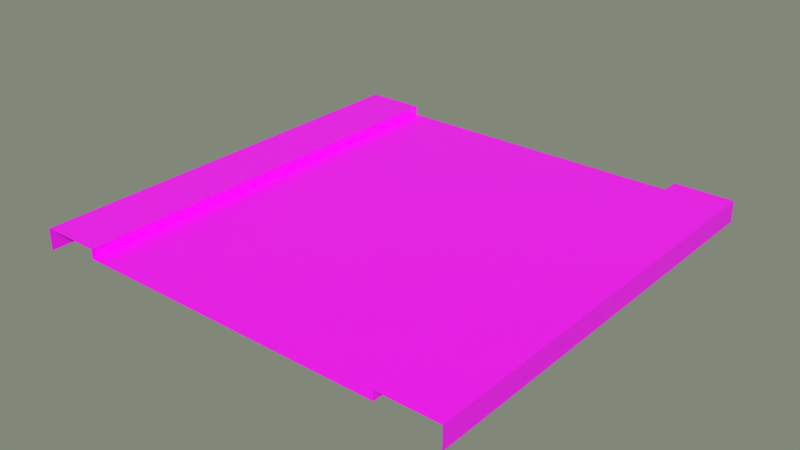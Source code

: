 # Source: Streets.blend  (saved by Blender 3.0.42; exported with 4.5.12 LTS)
import bpy
from mathutils import Matrix  # noqa: F401  (used for matrix-valued properties, if any)

bpy.ops.wm.read_factory_settings(use_empty=True)
scene = bpy.context.scene
scene.name = 'Scene'

# ---- collections
col_collection_1 = bpy.data.collections.new('Collection 1'); scene.collection.children.link(col_collection_1)

# ---- images (referenced by path relative to the original .blend; pixels are not part of the script)
import os
ASSET_DIR = os.environ.get("B2B_ASSET_DIR", "")  # directory of the original .blend (textures are referenced by path, not embedded)
HERE = os.path.dirname(os.path.abspath(__file__))  # packed textures are extracted next to this script under _unpacked/

def load_image(name, relpath, width, height, colorspace="sRGB"):
    """Load a texture the original file referenced (path relative to the .blend, or extracted next to this script)."""
    p = next((c for c in (os.path.join(HERE, relpath), os.path.join(ASSET_DIR, relpath)) if relpath and os.path.exists(c)), "")
    if p:
        img = bpy.data.images.load(p, check_existing=True)
        img.name = name
    else:  # same state as the original file: an image datablock whose file is absent (Cycles renders it pink)
        img = bpy.data.images.new(name, width, height)
        img.source = "FILE"
        img.filepath = "//" + (relpath or name)
    img.colorspace_settings.name = colorspace
    return img
img_street_tex_psd = load_image('Street_TEX.psd', 'Street_TEX.psd', 1024, 1024, 'sRGB')

# ---- materials (node trees are filled in below, after node groups)
mat_street_long = bpy.data.materials.new('Street_Long')
mat_street_long.alpha_threshold = 0.0
mat_street_long.use_transparent_shadow = False
mat_street_long.roughness = 0.5
mat_street_long.specular_intensity = 0.0

# ---- material node trees
mat_street_long.use_nodes = True; mat_street_long.node_tree.nodes.clear()
_N = mat_street_long.node_tree.nodes; _L = mat_street_long.node_tree.links
n0 = _N.new('ShaderNodeBsdfPrincipled'); n0.name = 'Principled BSDF'; n0.location = (10, 300)
n0.distribution = 'GGX'
n0.subsurface_method = 'RANDOM_WALK_SKIN'
n0.inputs[3].default_value = 1.45
n0.inputs[27].default_value = (0.0, 0.0, 0.0, 1.0)
n0.inputs[28].default_value = 1.0
n1 = _N.new('ShaderNodeOutputMaterial'); n1.name = 'Material Output'; n1.location = (300, 300)
n2 = _N.new('ShaderNodeTexImage'); n2.name = 'Image Texture'; n2.location = (-280, 280)
n2.image = img_street_tex_psd
_L.new(n0.outputs[0], n1.inputs[0])
_L.new(n2.outputs[0], n0.inputs[0])
n1.is_active_output = True

# ---- world
world_world = bpy.data.worlds.new('World'); scene.world = world_world
world_world.color = (0.2186, 0.2462, 0.1929)
world_world.use_sun_shadow = False
world_world.sun_shadow_jitter_overblur = 0.0
world_world.cycles.sampling_method = 'MANUAL'

# ---- meshes
me_plane = bpy.data.meshes.new('Plane')
me_plane.from_pydata([(5.0, -1.452e-07, 0.01194), (-5.0, -1.449e-07, 0.01187), (5.0, -0.000122, 10.01), (-5.0, -0.000122, 10.01), (3.616, -1.494e-07, 0.01193), (-3.616, -1.492e-07, 0.01188), (-3.616, -0.000122, 10.01), (3.616, -0.000122, 10.01), (-3.616, -0.2147, 0.01188), (-3.616, -0.2148, 10.01), (3.616, -0.2148, 10.01), (3.616, -0.2147, 0.01193), (5.0, -0.4999, 0.01193), (-5.0, -0.4999, 0.01187), (5.0, -0.5, 10.01), (-5.0, -0.5, 10.01)], [], [(5, 1, 3, 6), (0, 4, 7, 2), (8, 5, 6, 9), (11, 8, 9, 10), (4, 11, 10, 7), (3, 1, 13, 15), (0, 2, 14, 12)])
_uv = me_plane.uv_layers.new(name='UVMap')
_uv.uv.foreach_set('vector', [0.8616, 0.0, 1.0, 0.0, 1.0, 1.0, 0.8616, 1.0, 0.0, 0.0, 0.1384, 0.0, 0.1384, 1.0, 0.0, 1.0, 0.8327, 0.0, 0.862, 0.0, 0.862, 1.0, 0.8327, 1.0, 0.1623, 0.0, 0.8332, 0.0, 0.8332, 1.0, 0.1623, 1.0, 0.1379, 0.0, 0.1679, 0.0, 0.1679, 1.0, 0.1379, 1.0, 0.9062, 0.9895, 0.9062, 0.01928, 0.9697, 0.01928, 0.9697, 0.9895, 0.9076, 0.9888, 0.9076, 0.01859, 0.9711, 0.01859, 0.9711, 0.9888])
me_plane.materials.append(mat_street_long)
me_plane.use_remesh_preserve_volume = False
me_plane.use_remesh_preserve_attributes = False
me_plane.use_mirror_vertex_groups = False
me_plane.update()

# ---- objects
ob_street_1 = bpy.data.objects.new('Street_1', me_plane)

# ---- transforms, parenting, visibility, modifiers, constraints
ob_street_1.location = (0.0, 0.0, 0.0)
ob_street_1.rotation_euler = (1.571, -0.0, -3.142)
ob_street_1.lineart.crease_threshold = 0.0

# ---- collection membership
col_collection_1.objects.link(ob_street_1)

# ---- scene / render settings (as saved in the file)
scene.frame_start = 1; scene.frame_end = 250; scene.frame_set(0)
scene.render.engine = 'BLENDER_EEVEE_NEXT'
scene.render.resolution_percentage = 50
scene.render.dither_intensity = 0.0
scene.cycles.use_denoising = False
scene.cycles.samples = 128
scene.cycles.sampling_pattern = 'TABULATED_SOBOL'
scene.cycles.light_sampling_threshold = 0.0
scene.cycles.use_adaptive_sampling = False
scene.cycles.use_light_tree = False
scene.cycles.blur_glossy = 0.0
scene.cycles.sample_clamp_indirect = 0.0
scene.view_settings.view_transform = 'Standard'
bpy.context.view_layer.update()

# ---- added for rendering (the .blend has no active camera and no usable light): camera, sun
cam_auto = bpy.data.cameras.new('AutoCamera')
cam_auto.lens = 50.0
cam_auto.sensor_width = 36.0
cam_auto.clip_end = 1000.0
ob_auto_camera = bpy.data.objects.new('AutoCamera', cam_auto)
scene.collection.objects.link(ob_auto_camera)
ob_auto_camera.location = (13.0929, -10.6996, 10.2243)
ob_auto_camera.rotation_euler = (1.09748, -7.21219e-08, 0.694738)
scene.camera = ob_auto_camera
light_auto_sun = bpy.data.lights.new('AutoSun', 'SUN')
light_auto_sun.energy = 3.0
light_auto_sun.angle = 0.0523599
ob_auto_sun = bpy.data.objects.new('AutoSun', light_auto_sun)
scene.collection.objects.link(ob_auto_sun)
ob_auto_sun.rotation_euler = (0.872665, 0.174533, 0.523599)
bpy.context.view_layer.update()
